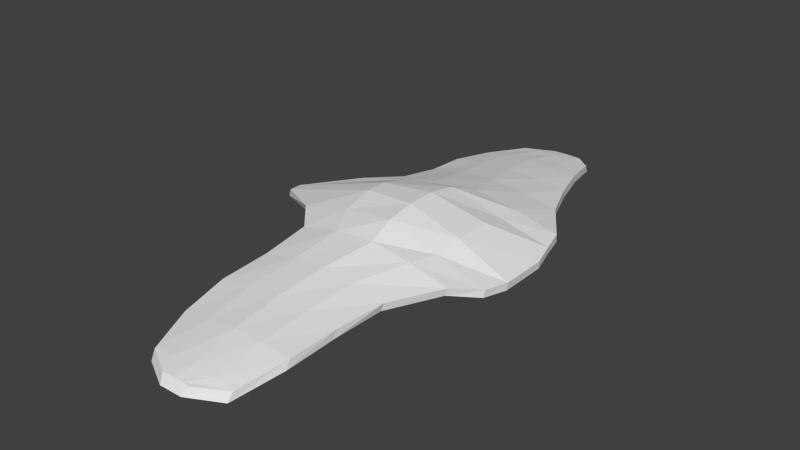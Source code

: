 # Source: invisomut.blend  (saved by Blender 2.72.0; exported with 4.5.12 LTS)
import bpy
from mathutils import Matrix  # noqa: F401  (used for matrix-valued properties, if any)

bpy.ops.wm.read_factory_settings(use_empty=True)
scene = bpy.context.scene
scene.name = 'Scene'

# ---- collections
col_collection_1 = bpy.data.collections.new('Collection 1'); scene.collection.children.link(col_collection_1)

# ---- world
world_world = bpy.data.worlds.new('World'); scene.world = world_world
world_world.color = (0.05088, 0.05088, 0.05088)
world_world.use_sun_shadow = False
world_world.sun_shadow_jitter_overblur = 0.0
world_world.cycles.sampling_method = 'MANUAL'
world_world.cycles.sample_map_resolution = 256

# ---- meshes
me_plane_038 = bpy.data.meshes.new('Plane.038')
me_plane_038.from_pydata([(-0.3013, -12.46, 5.983), (0.4113, -12.46, 5.983), (-0.3013, 12.46, 5.993), (0.4113, 12.46, 5.993), (-0.9406, 11.75, 6.072), (-1.361, 9.604, 6.362), (-1.481, 7.47, 6.768), (-1.36, 5.336, 7.127), (-1.356, 3.201, 7.635), (-3.21, 0.2923, 6.987), (-3.21, -0.2923, 6.987), (-1.356, -3.201, 7.635), (-1.36, -5.336, 7.18), (-1.481, -7.47, 6.768), (-1.361, -9.604, 6.309), (-0.9406, -11.75, 6.035), (1.107, -11.75, 6.035), (1.401, -9.604, 6.632), (1.508, -7.47, 6.948), (1.706, -5.336, 7.254), (2.346, -3.201, 7.44), (2.964, -1.067, 7.107), (2.964, 1.067, 7.121), (2.681, 3.201, 7.309), (1.969, 5.336, 7.164), (1.508, 7.47, 6.906), (1.12, 9.604, 6.582), (0.8117, 11.75, 6.082), (-1.976, 1.828, 7.692), (2.823, 2.134, 7.237), (-1.976, -1.828, 7.692), (2.823, -2.134, 7.179), (-0.1231, -12.46, 6.003), (0.055, -12.46, 6.01), (0.2331, -12.46, 6.003), (0.2331, 12.46, 6.014), (0.055, 12.46, 6.021), (-0.1231, 12.46, 6.014), (0.5949, -11.75, 6.175), (0.08304, -11.75, 6.23), (-0.4288, -11.75, 6.175), (0.7102, -9.604, 6.781), (0.01994, -9.604, 6.796), (-0.6704, -9.604, 6.619), (0.7609, -7.47, 7.161), (0.01359, -7.47, 7.228), (-0.7337, -7.47, 7.071), (0.9396, -5.336, 7.59), (0.1729, -5.336, 7.74), (-0.5937, -5.336, 7.574), (1.42, -3.201, 8.009), (0.4945, -3.201, 8.364), (-0.431, -3.201, 8.192), (1.729, -0.8734, 8.364), (0.4155, -0.6797, 9.196), (-0.7904, -0.486, 8.924), (1.729, 0.8734, 8.364), (0.4155, 0.6797, 9.196), (-0.7904, 0.486, 8.924), (1.672, 3.201, 7.903), (0.6625, 3.201, 8.332), (-0.347, 3.201, 8.179), (1.137, 5.336, 7.538), (0.3046, 5.336, 7.729), (-0.5279, 5.336, 7.557), (0.7609, 7.47, 7.13), (0.01359, 7.47, 7.207), (-0.7337, 7.47, 7.061), (0.5, 9.604, 6.72), (-0.1202, 9.604, 6.744), (-0.7405, 9.604, 6.611), (0.3736, 11.75, 6.179), (-0.06448, 11.75, 6.22), (-0.5026, 11.75, 6.179), (1.623, 2.058, 8.04), (0.4234, 1.981, 8.922), (-0.7765, 1.905, 8.492), (1.623, -2.058, 8.011), (0.4234, -1.981, 8.922), (-0.7765, -1.905, 8.492), (0.2312, 11.49, 5.172), (0.0984, 12.21, 5.005), (0.2213, 12.22, 4.994), (0.6066, 11.49, 5.088), (0.07442, -12.15, 5.013), (0.4448, -11.45, 5.18), (0.8762, -11.44, 5.061), (0.185, -12.14, 5.012), (0.5503, -9.368, 5.768), (1.156, -9.369, 5.64), (0.5537, -7.267, 6.148), (1.206, -7.284, 5.961), (0.6201, -5.088, 6.616), (1.289, -5.109, 6.318), (0.9717, -3.003, 5.969), (1.814, -3.036, 6.547), (1.118, -2.003, 5.379), (0.9172, -0.8742, 5.274), (2.372, -1.057, 6.244), (2.239, -2.089, 6.31), (0.9209, 0.8836, 5.272), (2.375, 1.075, 6.255), (1.123, 2.021, 5.405), (1.216, 3.02, 5.864), (2.161, 3.052, 6.407), (2.251, 2.115, 6.36), (0.8095, 5.084, 6.569), (1.55, 5.101, 6.232), (0.5394, 7.244, 6.126), (1.195, 7.254, 5.929), (0.3376, 9.368, 5.709), (0.8785, 9.367, 5.59), (-0.6744, 11.48, 5.091), (-0.09838, 12.15, 5.014), (0.01795, 12.17, 5.018), (-0.2966, 11.49, 5.182), (0.05475, 12.19, 5.006), (-0.01899, 11.49, 5.201), (-0.07386, -12.16, 5.007), (-0.6454, -11.49, 5.062), (-0.1996, -11.48, 5.184), (0.03624, -12.16, 5.01), (0.1347, -11.47, 5.216), (0.05509, -12.16, 5.002), (-0.9798, -9.387, 5.358), (-0.3731, -9.379, 5.637), (0.09308, -9.369, 5.769), (-1.064, -7.273, 5.828), (-0.4043, -7.263, 6.094), (0.05745, -7.247, 6.192), (-0.892, -5.145, 6.262), (-0.2403, -5.113, 6.603), (0.1386, -5.066, 6.704), (-0.83, -2.943, 6.766), (-0.04522, -2.929, 6.278), (0.3534, -2.949, 5.916), (-1.404, -1.635, 6.828), (-2.628, -0.2561, 6.117), (-1.181, -0.4434, 5.959), (-0.3581, -1.705, 5.876), (-0.102, -0.666, 5.416), (0.347, -1.86, 5.583), (-2.628, 0.2561, 6.117), (-1.181, 0.4434, 5.959), (-0.0987, 0.6682, 5.417), (-1.413, 1.627, 6.823), (-0.8523, 2.929, 6.757), (0.01624, 2.914, 6.262), (-0.3689, 1.693, 5.873), (0.5082, 2.946, 5.887), (0.3514, 1.856, 5.584), (-0.9046, 5.148, 6.202), (-0.193, 5.116, 6.579), (0.2467, 5.067, 6.692), (-1.076, 7.291, 5.819), (-0.4121, 7.276, 6.077), (0.0319, 7.24, 6.171), (-1.008, 9.396, 5.398), (-0.4675, 9.388, 5.619), (-0.05865, 9.374, 5.716), (-1.333, 9.831, 5.88), (-0.9136, 12.02, 5.581), (2.954, 1.108, 6.688), (2.952, -1.099, 6.675), (-1.268, -5.423, 6.721), (-1.231, -3.179, 7.2), (-0.06376, -12.74, 5.507), (-0.2241, -12.74, 5.495), (0.3363, 12.77, 5.494), (0.7733, 12.02, 5.585), (1.65, -5.404, 6.786), (1.494, -7.634, 6.454), (-3.262, 0.2836, 6.552), (-1.9, 1.788, 7.257), (1.096, 9.816, 6.086), (1.488, 7.618, 6.417), (-1.895, -1.792, 7.26), (-3.262, -0.2839, 6.552), (1.087, -12.0, 5.548), (0.3162, -12.73, 5.497), (0.0456, 12.76, 5.514), (0.1689, 12.77, 5.509), (-1.437, 7.637, 6.294), (2.677, 3.236, 6.858), (2.806, 2.199, 6.799), (-1.244, 3.172, 7.196), (0.04579, -12.74, 5.506), (-1.431, -7.628, 6.298), (-0.2377, 12.74, 5.504), (-0.07393, 12.74, 5.516), (2.298, -3.228, 6.993), (2.8, -2.185, 6.744), (-0.8974, -12.02, 5.548), (1.406, -9.817, 6.136), (-1.275, 5.424, 6.664), (1.942, 5.4, 6.698), (-1.317, -9.826, 5.834), (0.1556, -12.74, 5.508)], [], [(71, 27, 3, 35), (34, 1, 16, 38), (38, 16, 17, 41), (41, 17, 18, 44), (44, 18, 19, 47), (47, 19, 20, 50), (77, 31, 21, 53), (53, 21, 22, 56), (74, 29, 23, 59), (59, 23, 24, 62), (62, 24, 25, 65), (65, 25, 26, 68), (68, 26, 27, 71), (56, 22, 29, 74), (50, 20, 31, 77), (4, 73, 37, 2), (73, 72, 36, 37), (72, 71, 35, 36), (0, 32, 40, 15), (32, 33, 39, 40), (33, 34, 38, 39), (15, 40, 43, 14), (40, 39, 42, 43), (39, 38, 41, 42), (14, 43, 46, 13), (43, 42, 45, 46), (42, 41, 44, 45), (13, 46, 49, 12), (46, 45, 48, 49), (45, 44, 47, 48), (12, 49, 52, 11), (49, 48, 51, 52), (48, 47, 50, 51), (30, 79, 55, 10), (79, 78, 54, 55), (78, 77, 53, 54), (10, 55, 58, 9), (55, 54, 57, 58), (54, 53, 56, 57), (28, 76, 61, 8), (76, 75, 60, 61), (75, 74, 59, 60), (8, 61, 64, 7), (61, 60, 63, 64), (60, 59, 62, 63), (7, 64, 67, 6), (64, 63, 66, 67), (63, 62, 65, 66), (6, 67, 70, 5), (67, 66, 69, 70), (66, 65, 68, 69), (5, 70, 73, 4), (70, 69, 72, 73), (69, 68, 71, 72), (9, 58, 76, 28), (58, 57, 75, 76), (57, 56, 74, 75), (11, 52, 79, 30), (52, 51, 78, 79), (51, 50, 77, 78), (80, 81, 82, 83), (84, 85, 86, 87), (85, 88, 89, 86), (88, 90, 91, 89), (90, 92, 93, 91), (92, 94, 95, 93), (96, 97, 98, 99), (97, 100, 101, 98), (102, 103, 104, 105), (103, 106, 107, 104), (106, 108, 109, 107), (108, 110, 111, 109), (110, 80, 83, 111), (100, 102, 105, 101), (94, 96, 99, 95), (112, 113, 114, 115), (115, 114, 116, 117), (117, 116, 81, 80), (118, 119, 120, 121), (121, 120, 122, 123), (123, 122, 85, 84), (119, 124, 125, 120), (120, 125, 126, 122), (122, 126, 88, 85), (124, 127, 128, 125), (125, 128, 129, 126), (126, 129, 90, 88), (127, 130, 131, 128), (128, 131, 132, 129), (129, 132, 92, 90), (130, 133, 134, 131), (131, 134, 135, 132), (132, 135, 94, 92), (136, 137, 138, 139), (139, 138, 140, 141), (141, 140, 97, 96), (137, 142, 143, 138), (138, 143, 144, 140), (140, 144, 100, 97), (145, 146, 147, 148), (148, 147, 149, 150), (150, 149, 103, 102), (146, 151, 152, 147), (147, 152, 153, 149), (149, 153, 106, 103), (151, 154, 155, 152), (152, 155, 156, 153), (153, 156, 108, 106), (154, 157, 158, 155), (155, 158, 159, 156), (156, 159, 110, 108), (157, 112, 115, 158), (158, 115, 117, 159), (159, 117, 80, 110), (142, 145, 148, 143), (143, 148, 150, 144), (144, 150, 102, 100), (133, 136, 139, 134), (134, 139, 141, 135), (135, 141, 96, 94), (160, 161, 112, 157), (162, 163, 98, 101), (164, 165, 133, 130), (166, 167, 118, 121), (168, 169, 83, 82), (170, 171, 91, 93), (172, 173, 145, 142), (174, 175, 109, 111), (176, 177, 137, 136), (178, 179, 87, 86), (180, 181, 81, 116), (182, 160, 157, 154), (183, 184, 105, 104), (173, 185, 146, 145), (186, 166, 121, 123), (187, 164, 130, 127), (188, 189, 114, 113), (190, 170, 93, 95), (169, 174, 111, 83), (191, 190, 95, 99), (177, 172, 142, 137), (189, 180, 116, 114), (167, 192, 119, 118), (193, 178, 86, 89), (194, 182, 154, 151), (195, 183, 104, 107), (184, 162, 101, 105), (196, 187, 127, 124), (197, 186, 123, 84), (161, 188, 113, 112), (163, 191, 99, 98), (165, 176, 136, 133), (179, 197, 84, 87), (171, 193, 89, 91), (175, 195, 107, 109), (185, 194, 151, 146), (181, 168, 82, 81), (192, 196, 124, 119), (5, 4, 161, 160), (22, 21, 163, 162), (12, 11, 165, 164), (32, 0, 167, 166), (3, 27, 169, 168), (19, 18, 171, 170), (9, 28, 173, 172), (26, 25, 175, 174), (30, 10, 177, 176), (16, 1, 179, 178), (36, 35, 181, 180), (6, 5, 160, 182), (23, 29, 184, 183), (28, 8, 185, 173), (33, 32, 166, 186), (13, 12, 164, 187), (2, 37, 189, 188), (20, 19, 170, 190), (27, 26, 174, 169), (31, 20, 190, 191), (10, 9, 172, 177), (37, 36, 180, 189), (0, 15, 192, 167), (17, 16, 178, 193), (7, 6, 182, 194), (24, 23, 183, 195), (29, 22, 162, 184), (14, 13, 187, 196), (34, 33, 186, 197), (4, 2, 188, 161), (21, 31, 191, 163), (11, 30, 176, 165), (1, 34, 197, 179), (18, 17, 193, 171), (25, 24, 195, 175), (8, 7, 194, 185), (35, 3, 168, 181), (15, 14, 196, 192)])
_uv = me_plane_038.uv_layers.new(name='UVMap')
_uv.uv.foreach_set('vector', [0.2816, 0.9466, 0.3146, 0.9466, 0.2844, 0.9737, 0.271, 0.9737, 0.271, 0.03269, 0.2844, 0.03269, 0.3369, 0.05964, 0.2982, 0.05964, 0.2982, 0.05964, 0.3369, 0.05964, 0.359, 0.1406, 0.3069, 0.1406, 0.3069, 0.1406, 0.359, 0.1406, 0.3671, 0.2212, 0.3108, 0.2212, 0.3108, 0.2212, 0.3671, 0.2212, 0.3821, 0.3017, 0.3242, 0.3017, 0.3242, 0.3017, 0.3821, 0.3017, 0.4303, 0.3823, 0.3605, 0.3823, 0.3758, 0.4255, 0.4663, 0.4226, 0.4769, 0.4629, 0.3838, 0.4702, 0.3838, 0.4702, 0.4769, 0.4629, 0.4769, 0.5435, 0.3838, 0.5361, 0.3758, 0.5809, 0.4663, 0.5837, 0.4556, 0.624, 0.3795, 0.624, 0.3795, 0.624, 0.4556, 0.624, 0.4019, 0.7046, 0.3391, 0.7046, 0.3391, 0.7046, 0.4019, 0.7046, 0.3671, 0.7852, 0.3108, 0.7852, 0.3108, 0.7852, 0.3671, 0.7852, 0.3379, 0.8657, 0.2911, 0.8657, 0.2911, 0.8657, 0.3379, 0.8657, 0.3146, 0.9466, 0.2816, 0.9466, 0.3838, 0.5361, 0.4769, 0.5435, 0.4663, 0.5837, 0.3758, 0.5809, 0.3605, 0.3823, 0.4303, 0.3823, 0.4663, 0.4226, 0.3758, 0.4255, 0.1824, 0.9466, 0.2155, 0.9466, 0.2441, 0.9737, 0.2307, 0.9737, 0.2155, 0.9466, 0.2485, 0.9466, 0.2575, 0.9737, 0.2441, 0.9737, 0.2485, 0.9466, 0.2816, 0.9466, 0.271, 0.9737, 0.2575, 0.9737, 0.2307, 0.03269, 0.2441, 0.03269, 0.221, 0.05964, 0.1824, 0.05964, 0.2441, 0.03269, 0.2575, 0.03269, 0.2596, 0.05964, 0.221, 0.05964, 0.2575, 0.03269, 0.271, 0.03269, 0.2982, 0.05964, 0.2596, 0.05964, 0.1824, 0.05964, 0.221, 0.05964, 0.2028, 0.1406, 0.1508, 0.1406, 0.221, 0.05964, 0.2596, 0.05964, 0.2549, 0.1406, 0.2028, 0.1406, 0.2596, 0.05964, 0.2982, 0.05964, 0.3069, 0.1406, 0.2549, 0.1406, 0.1508, 0.1406, 0.2028, 0.1406, 0.198, 0.2212, 0.1417, 0.2212, 0.2028, 0.1406, 0.2549, 0.1406, 0.2544, 0.2212, 0.198, 0.2212, 0.2549, 0.1406, 0.3069, 0.1406, 0.3108, 0.2212, 0.2544, 0.2212, 0.1417, 0.2212, 0.198, 0.2212, 0.2086, 0.3017, 0.1508, 0.3017, 0.198, 0.2212, 0.2544, 0.2212, 0.2664, 0.3017, 0.2086, 0.3017, 0.2544, 0.2212, 0.3108, 0.2212, 0.3242, 0.3017, 0.2664, 0.3017, 0.1508, 0.3017, 0.2086, 0.3017, 0.2209, 0.3823, 0.1511, 0.3823, 0.2086, 0.3017, 0.2664, 0.3017, 0.2907, 0.3823, 0.2209, 0.3823, 0.2664, 0.3017, 0.3242, 0.3017, 0.3605, 0.3823, 0.2907, 0.3823, 0.1043, 0.4342, 0.1948, 0.4313, 0.1938, 0.4848, 0.01126, 0.4921, 0.1948, 0.4313, 0.2853, 0.4284, 0.2847, 0.4775, 0.1938, 0.4848, 0.2853, 0.4284, 0.3758, 0.4255, 0.3838, 0.4702, 0.2847, 0.4775, 0.01126, 0.4921, 0.1938, 0.4848, 0.1938, 0.5215, 0.01126, 0.5142, 0.1938, 0.4848, 0.2847, 0.4775, 0.2847, 0.5288, 0.1938, 0.5215, 0.2847, 0.4775, 0.3838, 0.4702, 0.3838, 0.5361, 0.2847, 0.5288, 0.1043, 0.5722, 0.1948, 0.5751, 0.2272, 0.624, 0.1511, 0.624, 0.1948, 0.5751, 0.2853, 0.578, 0.3033, 0.624, 0.2272, 0.624, 0.2853, 0.578, 0.3758, 0.5809, 0.3795, 0.624, 0.3033, 0.624, 0.1511, 0.624, 0.2272, 0.624, 0.2136, 0.7046, 0.1508, 0.7046, 0.2272, 0.624, 0.3033, 0.624, 0.2764, 0.7046, 0.2136, 0.7046, 0.3033, 0.624, 0.3795, 0.624, 0.3391, 0.7046, 0.2764, 0.7046, 0.1508, 0.7046, 0.2136, 0.7046, 0.198, 0.7852, 0.1417, 0.7852, 0.2136, 0.7046, 0.2764, 0.7046, 0.2544, 0.7852, 0.198, 0.7852, 0.2764, 0.7046, 0.3391, 0.7046, 0.3108, 0.7852, 0.2544, 0.7852, 0.1417, 0.7852, 0.198, 0.7852, 0.1975, 0.8657, 0.1508, 0.8657, 0.198, 0.7852, 0.2544, 0.7852, 0.2443, 0.8657, 0.1975, 0.8657, 0.2544, 0.7852, 0.3108, 0.7852, 0.2911, 0.8657, 0.2443, 0.8657, 0.1508, 0.8657, 0.1975, 0.8657, 0.2155, 0.9466, 0.1824, 0.9466, 0.1975, 0.8657, 0.2443, 0.8657, 0.2485, 0.9466, 0.2155, 0.9466, 0.2443, 0.8657, 0.2911, 0.8657, 0.2816, 0.9466, 0.2485, 0.9466, 0.01126, 0.5142, 0.1938, 0.5215, 0.1948, 0.5751, 0.1043, 0.5722, 0.1938, 0.5215, 0.2847, 0.5288, 0.2853, 0.578, 0.1948, 0.5751, 0.2847, 0.5288, 0.3838, 0.5361, 0.3758, 0.5809, 0.2853, 0.578, 0.1511, 0.3823, 0.2209, 0.3823, 0.1948, 0.4313, 0.1043, 0.4342, 0.2209, 0.3823, 0.2907, 0.3823, 0.2853, 0.4284, 0.1948, 0.4313, 0.2907, 0.3823, 0.3605, 0.3823, 0.3758, 0.4255, 0.2853, 0.4284, 0.7444, 0.08721, 0.7348, 0.0613, 0.7437, 0.0611, 0.7714, 0.08716, 0.7331, 0.9373, 0.7597, 0.9121, 0.7907, 0.9118, 0.7411, 0.937, 0.7597, 0.9121, 0.7673, 0.8373, 0.8108, 0.8373, 0.7907, 0.9118, 0.7673, 0.8373, 0.7676, 0.7617, 0.8144, 0.7623, 0.8108, 0.8373, 0.7676, 0.7617, 0.7723, 0.6834, 0.8204, 0.6841, 0.8144, 0.7623, 0.7723, 0.6834, 0.7976, 0.6084, 0.8581, 0.6096, 0.8204, 0.6841, 0.8081, 0.5724, 0.7937, 0.5318, 0.8982, 0.5384, 0.8887, 0.5755, 0.7937, 0.5318, 0.7939, 0.4686, 0.8984, 0.4617, 0.8982, 0.5384, 0.8085, 0.4277, 0.8151, 0.3918, 0.883, 0.3906, 0.8895, 0.4243, 0.8151, 0.3918, 0.7859, 0.3176, 0.8392, 0.3169, 0.883, 0.3906, 0.7859, 0.3176, 0.7665, 0.2399, 0.8136, 0.2395, 0.8392, 0.3169, 0.7665, 0.2399, 0.752, 0.1635, 0.7909, 0.1635, 0.8136, 0.2395, 0.752, 0.1635, 0.7444, 0.08721, 0.7714, 0.08716, 0.7909, 0.1635, 0.7939, 0.4686, 0.8085, 0.4277, 0.8895, 0.4243, 0.8984, 0.4617, 0.7976, 0.6084, 0.8081, 0.5724, 0.8887, 0.5755, 0.8581, 0.6096, 0.6793, 0.08745, 0.7207, 0.06332, 0.7291, 0.06286, 0.7065, 0.08734, 0.7065, 0.08734, 0.7291, 0.06286, 0.7317, 0.06193, 0.7264, 0.08726, 0.7264, 0.08726, 0.7317, 0.06193, 0.7348, 0.0613, 0.7444, 0.08721, 0.7225, 0.9376, 0.6814, 0.9134, 0.7134, 0.9133, 0.7304, 0.9377, 0.7304, 0.9377, 0.7134, 0.9133, 0.7374, 0.9128, 0.7317, 0.9378, 0.7317, 0.9378, 0.7374, 0.9128, 0.7597, 0.9121, 0.7331, 0.9373, 0.6814, 0.9134, 0.6574, 0.8379, 0.701, 0.8376, 0.7134, 0.9133, 0.7134, 0.9133, 0.701, 0.8376, 0.7345, 0.8373, 0.7374, 0.9128, 0.7374, 0.9128, 0.7345, 0.8373, 0.7673, 0.8373, 0.7597, 0.9121, 0.6574, 0.8379, 0.6513, 0.7619, 0.6987, 0.7615, 0.701, 0.8376, 0.701, 0.8376, 0.6987, 0.7615, 0.7319, 0.761, 0.7345, 0.8373, 0.7345, 0.8373, 0.7319, 0.761, 0.7676, 0.7617, 0.7673, 0.8373, 0.6513, 0.7619, 0.6637, 0.6854, 0.7105, 0.6842, 0.6987, 0.7615, 0.6987, 0.7615, 0.7105, 0.6842, 0.7377, 0.6826, 0.7319, 0.761, 0.7319, 0.761, 0.7377, 0.6826, 0.7723, 0.6834, 0.7676, 0.7617, 0.6637, 0.6854, 0.6681, 0.6062, 0.7245, 0.6057, 0.7105, 0.6842, 0.7105, 0.6842, 0.7245, 0.6057, 0.7532, 0.6064, 0.7377, 0.6826, 0.7377, 0.6826, 0.7532, 0.6064, 0.7976, 0.6084, 0.7723, 0.6834, 0.6269, 0.5592, 0.539, 0.5096, 0.6429, 0.5163, 0.702, 0.5617, 0.702, 0.5617, 0.6429, 0.5163, 0.7204, 0.5243, 0.7527, 0.5673, 0.7527, 0.5673, 0.7204, 0.5243, 0.7937, 0.5318, 0.8081, 0.5724, 0.539, 0.5096, 0.539, 0.4912, 0.6429, 0.4844, 0.6429, 0.5163, 0.6429, 0.5163, 0.6429, 0.4844, 0.7207, 0.4763, 0.7204, 0.5243, 0.7204, 0.5243, 0.7207, 0.4763, 0.7939, 0.4686, 0.7937, 0.5318, 0.6262, 0.4419, 0.6665, 0.395, 0.7289, 0.3956, 0.7013, 0.4395, 0.7013, 0.4395, 0.7289, 0.3956, 0.7643, 0.3944, 0.753, 0.4336, 0.753, 0.4336, 0.7643, 0.3944, 0.8151, 0.3918, 0.8085, 0.4277, 0.6665, 0.395, 0.6628, 0.3153, 0.7139, 0.3164, 0.7289, 0.3956, 0.7289, 0.3956, 0.7139, 0.3164, 0.7455, 0.3182, 0.7643, 0.3944, 0.7643, 0.3944, 0.7455, 0.3182, 0.7859, 0.3176, 0.8151, 0.3918, 0.6628, 0.3153, 0.6505, 0.2382, 0.6982, 0.2387, 0.7139, 0.3164, 0.7139, 0.3164, 0.6982, 0.2387, 0.7301, 0.24, 0.7455, 0.3182, 0.7455, 0.3182, 0.7301, 0.24, 0.7665, 0.2399, 0.7859, 0.3176, 0.6505, 0.2382, 0.6553, 0.1625, 0.6942, 0.1628, 0.6982, 0.2387, 0.6982, 0.2387, 0.6942, 0.1628, 0.7236, 0.1633, 0.7301, 0.24, 0.7301, 0.24, 0.7236, 0.1633, 0.752, 0.1635, 0.7665, 0.2399, 0.6553, 0.1625, 0.6793, 0.08745, 0.7065, 0.08734, 0.6942, 0.1628, 0.6942, 0.1628, 0.7065, 0.08734, 0.7264, 0.08726, 0.7236, 0.1633, 0.7236, 0.1633, 0.7264, 0.08726, 0.7444, 0.08721, 0.752, 0.1635, 0.539, 0.4912, 0.6262, 0.4419, 0.7013, 0.4395, 0.6429, 0.4844, 0.6429, 0.4844, 0.7013, 0.4395, 0.753, 0.4336, 0.7207, 0.4763, 0.7207, 0.4763, 0.753, 0.4336, 0.8085, 0.4277, 0.7939, 0.4686, 0.6681, 0.6062, 0.6269, 0.5592, 0.702, 0.5617, 0.7245, 0.6057, 0.7245, 0.6057, 0.702, 0.5617, 0.7527, 0.5673, 0.7532, 0.6064, 0.7532, 0.6064, 0.7527, 0.5673, 0.8081, 0.5724, 0.7976, 0.6084, 0.917, 0.1366, 0.9084, 0.05522, 0.8943, 0.07517, 0.9031, 0.1528, 0.9401, 0.4612, 0.9398, 0.5433, 0.9274, 0.5418, 0.9277, 0.4625, 0.9411, 0.7042, 0.9548, 0.6207, 0.9424, 0.6119, 0.9279, 0.6939, 0.9062, 0.9765, 0.9059, 0.9764, 0.8919, 0.9548, 0.892, 0.955, 0.9059, 0.0273, 0.9085, 0.05507, 0.8942, 0.07488, 0.8915, 0.04791, 0.9429, 0.7035, 0.9334, 0.7865, 0.9193, 0.7735, 0.9295, 0.6925, 0.9362, 0.4919, 0.9565, 0.4359, 0.944, 0.4419, 0.9238, 0.4929, 0.9229, 0.1372, 0.9324, 0.219, 0.9184, 0.2325, 0.9087, 0.1539, 0.9565, 0.5691, 0.9362, 0.513, 0.9238, 0.512, 0.9441, 0.5633, 0.9074, 0.9489, 0.906, 0.9761, 0.8921, 0.9542, 0.8935, 0.9281, 0.9064, 0.02775, 0.9063, 0.0274, 0.8919, 0.04811, 0.8919, 0.04878, 0.9288, 0.2183, 0.917, 0.1366, 0.9031, 0.1528, 0.9152, 0.2311, 0.945, 0.382, 0.9433, 0.4206, 0.9307, 0.4237, 0.9321, 0.3889, 0.9565, 0.4359, 0.9547, 0.3844, 0.9421, 0.3935, 0.944, 0.4419, 0.9062, 0.9766, 0.9062, 0.9765, 0.892, 0.955, 0.8918, 0.955, 0.9289, 0.7863, 0.9411, 0.7042, 0.9279, 0.6939, 0.9155, 0.7731, 0.9062, 0.02849, 0.9065, 0.02824, 0.8922, 0.04973, 0.8921, 0.05021, 0.9489, 0.6225, 0.9429, 0.7035, 0.9295, 0.6925, 0.9361, 0.6154, 0.9085, 0.05507, 0.9229, 0.1372, 0.9087, 0.1539, 0.8942, 0.07488, 0.9417, 0.5837, 0.9489, 0.6225, 0.9361, 0.6154, 0.9293, 0.5802, 0.9362, 0.513, 0.9362, 0.4919, 0.9238, 0.4929, 0.9238, 0.512, 0.9065, 0.02824, 0.9064, 0.02775, 0.8919, 0.04878, 0.8922, 0.04973, 0.9059, 0.9764, 0.9074, 0.9498, 0.8935, 0.9298, 0.8919, 0.9548, 0.9243, 0.8677, 0.9074, 0.9489, 0.8935, 0.9281, 0.9101, 0.851, 0.9395, 0.3006, 0.9288, 0.2183, 0.9152, 0.2311, 0.9262, 0.3109, 0.9404, 0.3015, 0.945, 0.382, 0.9321, 0.3889, 0.927, 0.3126, 0.9433, 0.4206, 0.9401, 0.4612, 0.9277, 0.4625, 0.9307, 0.4237, 0.9156, 0.8681, 0.9289, 0.7863, 0.9155, 0.7731, 0.902, 0.8517, 0.9063, 0.9763, 0.9062, 0.9766, 0.8918, 0.955, 0.8921, 0.9546, 0.9084, 0.05522, 0.9062, 0.02849, 0.8921, 0.05021, 0.8943, 0.07517, 0.9398, 0.5433, 0.9417, 0.5837, 0.9293, 0.5802, 0.9274, 0.5418, 0.9548, 0.6207, 0.9565, 0.5691, 0.9441, 0.5633, 0.9424, 0.6119, 0.906, 0.9761, 0.9063, 0.9763, 0.8921, 0.9546, 0.8921, 0.9542, 0.9334, 0.7865, 0.9243, 0.8677, 0.9101, 0.851, 0.9193, 0.7735, 0.9324, 0.219, 0.9404, 0.3015, 0.927, 0.3126, 0.9184, 0.2325, 0.9547, 0.3844, 0.9395, 0.3006, 0.9262, 0.3109, 0.9421, 0.3935, 0.9063, 0.0274, 0.9059, 0.0273, 0.8915, 0.04791, 0.8919, 0.04811, 0.9074, 0.9498, 0.9156, 0.8681, 0.902, 0.8517, 0.8935, 0.9298, 0.9308, 0.1451, 0.9224, 0.06536, 0.9084, 0.05522, 0.917, 0.1366, 0.9525, 0.4627, 0.9521, 0.5421, 0.9398, 0.5433, 0.9401, 0.4612, 0.9542, 0.701, 0.9673, 0.6216, 0.9548, 0.6207, 0.9411, 0.7042, 0.9205, 0.9661, 0.9199, 0.9661, 0.9059, 0.9764, 0.9062, 0.9765, 0.9202, 0.03866, 0.9227, 0.06536, 0.9085, 0.05507, 0.9059, 0.0273, 0.9564, 0.701, 0.9476, 0.7804, 0.9334, 0.7865, 0.9429, 0.7035, 0.9487, 0.4916, 0.9689, 0.4344, 0.9565, 0.4359, 0.9362, 0.4919, 0.9371, 0.1451, 0.9464, 0.2245, 0.9324, 0.219, 0.9229, 0.1372, 0.9689, 0.5705, 0.9487, 0.5133, 0.9362, 0.513, 0.9565, 0.5691, 0.9214, 0.9396, 0.9199, 0.9661, 0.906, 0.9761, 0.9074, 0.9489, 0.921, 0.03866, 0.9208, 0.03866, 0.9063, 0.0274, 0.9064, 0.02775, 0.9424, 0.2245, 0.9308, 0.1451, 0.917, 0.1366, 0.9288, 0.2183, 0.9579, 0.3833, 0.9559, 0.423, 0.9433, 0.4206, 0.945, 0.382, 0.9689, 0.4344, 0.9673, 0.3833, 0.9547, 0.3844, 0.9565, 0.4359, 0.9207, 0.9661, 0.9205, 0.9661, 0.9062, 0.9765, 0.9062, 0.9766, 0.9424, 0.7804, 0.9542, 0.701, 0.9411, 0.7042, 0.9289, 0.7863, 0.9202, 0.03866, 0.9208, 0.03866, 0.9065, 0.02824, 0.9062, 0.02849, 0.9617, 0.6216, 0.9564, 0.701, 0.9429, 0.7035, 0.9489, 0.6225, 0.9227, 0.06536, 0.9371, 0.1451, 0.9229, 0.1372, 0.9085, 0.05507, 0.9542, 0.5819, 0.9617, 0.6216, 0.9489, 0.6225, 0.9417, 0.5837, 0.9487, 0.5133, 0.9487, 0.4916, 0.9362, 0.4919, 0.9362, 0.513, 0.9208, 0.03866, 0.921, 0.03866, 0.9064, 0.02775, 0.9065, 0.02824, 0.9199, 0.9661, 0.9214, 0.9396, 0.9074, 0.9498, 0.9059, 0.9764, 0.9385, 0.8598, 0.9214, 0.9396, 0.9074, 0.9489, 0.9243, 0.8677, 0.9527, 0.3039, 0.9424, 0.2245, 0.9288, 0.2183, 0.9395, 0.3006, 0.9538, 0.3039, 0.9579, 0.3833, 0.945, 0.382, 0.9404, 0.3015, 0.9559, 0.423, 0.9525, 0.4627, 0.9401, 0.4612, 0.9433, 0.4206, 0.9293, 0.8598, 0.9424, 0.7804, 0.9289, 0.7863, 0.9156, 0.8681, 0.9205, 0.9661, 0.9207, 0.9661, 0.9062, 0.9766, 0.9063, 0.9763, 0.9224, 0.06536, 0.9202, 0.03866, 0.9062, 0.02849, 0.9084, 0.05522, 0.9521, 0.5421, 0.9542, 0.5819, 0.9417, 0.5837, 0.9398, 0.5433, 0.9673, 0.6216, 0.9689, 0.5705, 0.9565, 0.5691, 0.9548, 0.6207, 0.9199, 0.9661, 0.9205, 0.9661, 0.9063, 0.9763, 0.906, 0.9761, 0.9476, 0.7804, 0.9385, 0.8598, 0.9243, 0.8677, 0.9334, 0.7865, 0.9464, 0.2245, 0.9538, 0.3039, 0.9404, 0.3015, 0.9324, 0.219, 0.9673, 0.3833, 0.9527, 0.3039, 0.9395, 0.3006, 0.9547, 0.3844, 0.9208, 0.03866, 0.9202, 0.03866, 0.9059, 0.0273, 0.9063, 0.0274, 0.9214, 0.9396, 0.9293, 0.8598, 0.9156, 0.8681, 0.9074, 0.9498])
me_plane_038.use_remesh_preserve_volume = False
me_plane_038.use_remesh_preserve_attributes = False
me_plane_038.use_mirror_vertex_groups = False
me_plane_038.update()
arm_armature = bpy.data.armatures.new('Armature')  # bones are not reproduced

# ---- objects
ob_armature = bpy.data.objects.new('Armature', arm_armature)
ob_plane = bpy.data.objects.new('Plane', me_plane_038)

# ---- transforms, parenting, visibility, modifiers, constraints
ob_armature.location = (0.4229, 0.002806, -9.246)
ob_armature.scale = (3.931, 3.931, 3.931)
ob_armature.hide_viewport = True
ob_armature.lineart.crease_threshold = 0.0
ob_plane.parent = ob_armature
ob_plane.matrix_parent_inverse = Matrix(((0.4699, 0.0, 0.0, -0.1987), (0.0, 0.4699, 0.0, -0.001319), (0.0, 0.0, 0.4699, 4.345), (0.0, 0.0, 0.0, 1.0)))
ob_plane.location = (0.0, 0.0, -4.245)
ob_plane.scale = (0.08418, 0.04213, 0.03247)
ob_plane.lineart.crease_threshold = 0.0
_vg = ob_plane.vertex_groups.new(name='Bone')
for _i, _w in zip([53, 54, 55, 56, 57, 58, 60, 74, 75, 76, 77, 78, 79, 140, 144], [0.04629, 0.7909, 0.06401, 0.05101, 0.7867, 0.06398, 0.03931, 0.02527, 0.1904, 0.02764, 0.01715, 0.1776, 0.02833, 0.8274, 0.9769]): _vg.add([_i], _w, 'REPLACE')
_vg = ob_plane.vertex_groups.new(name='Bone.001')
for _i, _w in zip([6, 7, 8, 22, 23, 24, 25, 28, 29, 56, 57, 58, 59, 60, 61, 62, 63, 64, 74, 75, 76, 97, 100, 101, 102, 103, 104, 105, 106, 107, 109, 140, 143, 144, 145, 146, 147, 148, 149, 150, 151, 152, 154, 162, 173, 175, 183, 184, 185, 194, 195], [0.004233, 0.1207, 0.5242, 0.03991, 0.199, 0.3526, 0.06198, 0.1353, 0.1075, 0.05231, 0.09819, 0.06407, 0.4179, 0.7738, 0.7269, 0.1657, 0.01125, 0.0968, 0.2228, 0.6493, 0.2557, 0.01791, 0.1902, 0.05621, 0.5338, 0.5851, 0.2413, 0.1662, 0.1257, 0.2473, 0.04469, 0.1046, 0.09798, 0.79, 0.2534, 0.6218, 0.9619, 0.7134, 0.8952, 0.928, 0.1185, 0.05397, 0.002513, 0.04341, 0.1553, 0.04862, 0.1975, 0.1141, 0.539, 0.1053, 0.3382]): _vg.add([_i], _w, 'REPLACE')
_vg = ob_plane.vertex_groups.new(name='Bone.002')
for _i, _w in zip([4, 5, 6, 7, 8, 23, 24, 25, 26, 28, 29, 59, 60, 61, 62, 63, 64, 65, 66, 67, 68, 69, 70, 73, 74, 75, 76, 102, 103, 104, 105, 106, 107, 108, 109, 111, 112, 145, 146, 147, 149, 151, 152, 153, 154, 155, 156, 157, 158, 159, 160, 161, 173, 174, 175, 182, 183, 184, 185, 194, 195], [0.0452, 0.2112, 0.7533, 0.7796, 0.1656, 0.1123, 0.4448, 0.7834, 0.1391, 0.0143, 0.0522, 0.1657, 0.1225, 0.1198, 0.7365, 0.9589, 0.8552, 0.8685, 0.9655, 0.8144, 0.0565, 0.05219, 0.1599, 0.003235, 0.06613, 0.01651, 0.02722, 0.05578, 0.1555, 0.1445, 0.06659, 0.8157, 0.5884, 0.9187, 0.8005, 0.1191, 0.02224, 0.02477, 0.1435, 0.001784, 0.07093, 0.799, 0.9295, 0.9916, 0.7691, 0.8698, 0.9818, 0.1949, 0.1247, 0.02485, 0.169, 0.01076, 0.016, 0.0923, 0.7647, 0.7213, 0.1167, 0.05551, 0.1757, 0.7979, 0.4689]): _vg.add([_i], _w, 'REPLACE')
_vg = ob_plane.vertex_groups.new(name='Bone.003')
for _i, _w in zip([2, 3, 4, 5, 6, 7, 25, 26, 27, 35, 36, 37, 65, 66, 67, 68, 69, 70, 71, 72, 73, 80, 81, 82, 83, 108, 109, 110, 111, 112, 113, 114, 115, 116, 117, 151, 154, 155, 157, 158, 159, 160, 161, 168, 169, 174, 175, 180, 181, 182, 188, 189, 194, 195], [0.9884, 0.9993, 0.9506, 0.78, 0.2079, 0.03585, 0.1245, 0.8517, 0.9892, 0.9994, 0.9995, 0.9952, 0.1026, 0.0115, 0.1584, 0.9415, 0.9468, 0.8345, 0.9971, 0.9955, 0.9725, 0.9984, 0.9995, 0.9992, 0.9904, 0.06587, 0.1285, 0.9745, 0.8736, 0.9626, 0.9947, 0.9988, 0.9835, 0.9996, 0.9964, 0.01914, 0.1937, 0.1138, 0.7974, 0.8717, 0.9619, 0.8245, 0.9685, 0.9998, 0.9989, 0.9022, 0.162, 0.9988, 0.9993, 0.2478, 0.9952, 0.9976, 0.05025, 0.003204]): _vg.add([_i], _w, 'REPLACE')
_vg = ob_plane.vertex_groups.new(name='Bone.004')
for _i, _w in zip([11, 12, 13, 19, 20, 21, 30, 31, 47, 49, 50, 51, 52, 53, 54, 55, 58, 77, 78, 79, 92, 93, 94, 95, 96, 97, 98, 99, 100, 127, 130, 131, 133, 134, 135, 136, 138, 139, 140, 141, 144, 163, 164, 165, 170, 176, 190, 191], [0.5801, 0.1216, 0.004901, 0.08289, 0.2178, 0.00033, 0.1123, 0.06458, 0.08225, 0.1084, 0.447, 0.8389, 0.7889, 0.04823, 0.1065, 0.1137, 0.03045, 0.2093, 0.7148, 0.589, 0.05946, 0.07837, 0.5883, 0.2553, 0.2904, 0.1416, 0.02285, 0.09838, 0.004907, 0.007119, 0.1204, 0.06221, 0.6958, 0.9285, 0.8809, 0.1744, 0.02815, 0.8572, 0.8088, 0.8623, 0.09429, 0.002767, 0.1035, 0.5878, 0.07517, 0.1181, 0.2051, 0.06556]): _vg.add([_i], _w, 'REPLACE')
_vg = ob_plane.vertex_groups.new(name='Bone.005')
for _i, _w in zip([11, 12, 13, 14, 15, 16, 17, 18, 19, 20, 31, 41, 42, 43, 44, 45, 46, 47, 48, 49, 50, 51, 52, 77, 78, 79, 88, 89, 90, 91, 92, 93, 94, 95, 96, 99, 119, 124, 125, 127, 128, 129, 130, 131, 132, 133, 134, 135, 136, 164, 165, 170, 171, 187, 190, 191, 192, 193, 196], [0.1641, 0.7884, 0.7678, 0.2127, 0.02957, 0.00994, 0.1678, 0.7919, 0.7308, 0.1267, 0.0328, 0.1009, 0.003007, 0.1493, 0.8707, 0.9753, 0.8183, 0.8387, 0.9819, 0.8471, 0.1763, 0.09172, 0.1179, 0.06828, 0.002995, 0.04331, 0.07403, 0.1664, 0.9195, 0.8143, 0.9043, 0.7707, 0.1483, 0.1684, 0.05443, 0.06553, 0.01837, 0.1937, 0.1058, 0.7762, 0.8767, 0.9774, 0.812, 0.9224, 0.9862, 0.1363, 0.04733, 0.0703, 0.01625, 0.8082, 0.175, 0.7508, 0.7632, 0.7347, 0.1416, 0.0365, 0.0008914, 0.1272, 0.1649]): _vg.add([_i], _w, 'REPLACE')
_vg = ob_plane.vertex_groups.new(name='Bone.006')
for _i, _w in zip([0, 1, 12, 13, 14, 15, 16, 17, 18, 19, 32, 33, 34, 38, 39, 40, 41, 42, 43, 44, 46, 84, 85, 86, 87, 88, 89, 90, 91, 93, 118, 119, 120, 121, 122, 123, 124, 125, 126, 127, 128, 130, 164, 166, 167, 170, 171, 178, 179, 186, 187, 192, 193, 196, 197], [0.9912, 0.9927, 0.03606, 0.1944, 0.7789, 0.9588, 0.9688, 0.8245, 0.1612, 0.00538, 0.9949, 0.9976, 0.9968, 0.9871, 0.9976, 0.9789, 0.8963, 0.9732, 0.8456, 0.11, 0.1535, 0.9985, 0.9934, 0.9766, 0.9965, 0.9243, 0.8266, 0.07051, 0.1457, 0.001083, 0.9956, 0.9645, 0.9879, 0.9981, 0.9986, 0.9985, 0.7983, 0.8913, 0.9852, 0.1858, 0.1084, 0.01432, 0.04784, 0.9962, 0.9943, 0.01577, 0.2012, 0.9836, 0.997, 0.9972, 0.2344, 0.9737, 0.8677, 0.8287, 0.9976]): _vg.add([_i], _w, 'REPLACE')
_vg = ob_plane.vertex_groups.new(name='Bone.007')
for _i, _w in zip([7, 8, 11, 28, 30, 52, 54, 55, 57, 58, 61, 75, 76, 79, 133, 136, 138, 139, 140, 142, 143, 144, 145, 146, 148, 165, 173, 176, 185], [0.001162, 0.1228, 0.1178, 0.2451, 0.1978, 0.03846, 0.02041, 0.7166, 0.03594, 0.7558, 0.1201, 0.05469, 0.5504, 0.2341, 0.1028, 0.5737, 0.9129, 0.08084, 0.03396, 0.01724, 0.8277, 0.06754, 0.3937, 0.1305, 0.2902, 0.1303, 0.2556, 0.2419, 0.1206]): _vg.add([_i], _w, 'REPLACE')
_vg = ob_plane.vertex_groups.new(name='Bone.008')
for _i, _w in zip([7, 8, 9, 10, 11, 28, 30, 55, 58, 76, 79, 133, 136, 137, 138, 142, 143, 145, 146, 165, 172, 173, 176, 177, 185], [0.006769, 0.1688, 0.9935, 0.9927, 0.1154, 0.567, 0.652, 0.06312, 0.05817, 0.09451, 0.07384, 0.0501, 0.207, 0.9861, 0.01052, 0.9705, 0.0622, 0.3039, 0.09311, 0.08687, 1.034, 0.5407, 0.6031, 1.016, 0.1483]): _vg.add([_i], _w, 'REPLACE')
_vg = ob_plane.vertex_groups.new(name='Bone.009')
for _i, _w in zip([18, 19, 20, 21, 22, 23, 24, 25, 29, 31, 47, 50, 51, 53, 54, 56, 57, 59, 60, 62, 74, 75, 77, 78, 92, 93, 94, 95, 96, 97, 98, 99, 100, 101, 102, 103, 104, 105, 106, 107, 135, 140, 141, 144, 149, 150, 162, 163, 170, 183, 184, 190, 191, 195], [0.006551, 0.1541, 0.6341, 0.9351, 0.924, 0.6733, 0.1745, 0.008123, 0.8229, 0.8735, 0.05504, 0.3463, 0.02375, 0.8725, 0.03537, 0.9954, 0.03814, 0.3949, 0.05899, 0.07031, 0.6589, 0.05747, 0.677, 0.0521, 0.003403, 0.1227, 0.2535, 0.5596, 0.6374, 0.8079, 0.9272, 0.8204, 0.7636, 0.9111, 0.4138, 0.2579, 0.6034, 0.7585, 0.03901, 0.138, 0.03554, 0.02805, 0.1017, 0.03804, 0.03542, 0.05735, 0.9156, 0.9358, 0.1374, 0.6715, 0.8156, 0.6333, 0.8725, 0.1629]): _vg.add([_i], _w, 'REPLACE')
_m = ob_plane.modifiers.new('Armature', 'ARMATURE')
_m.object = ob_armature

# ---- collection membership
col_collection_1.objects.link(ob_armature)
col_collection_1.objects.link(ob_plane)

# ---- scene / render settings (as saved in the file)
scene.frame_start = 1; scene.frame_end = 35; scene.frame_set(1)
scene.render.engine = 'BLENDER_EEVEE_NEXT'
scene.render.resolution_percentage = 50
scene.render.fps = 8
scene.render.dither_intensity = 0.0
scene.cycles.use_denoising = False
scene.cycles.samples = 10
scene.cycles.sampling_pattern = 'TABULATED_SOBOL'
scene.cycles.light_sampling_threshold = 0.0
scene.cycles.use_adaptive_sampling = False
scene.cycles.use_light_tree = False
scene.cycles.blur_glossy = 0.0
scene.cycles.pixel_filter_type = 'GAUSSIAN'
scene.cycles.sample_clamp_indirect = 0.0
scene.view_settings.view_transform = 'Standard'
bpy.context.view_layer.update()

# ---- added for rendering (the .blend has no active camera and no usable light): camera, sun
cam_auto = bpy.data.cameras.new('AutoCamera')
cam_auto.lens = 50.0
cam_auto.sensor_width = 36.0
cam_auto.clip_end = 1000.0
ob_auto_camera = bpy.data.objects.new('AutoCamera', cam_auto)
scene.collection.objects.link(ob_auto_camera)
ob_auto_camera.location = (1.67566, -2.46987, 2.06463)
ob_auto_camera.rotation_euler = (1.09748, -7.21219e-08, 0.694738)
scene.camera = ob_auto_camera
light_auto_sun = bpy.data.lights.new('AutoSun', 'SUN')
light_auto_sun.energy = 3.0
light_auto_sun.angle = 0.0523599
ob_auto_sun = bpy.data.objects.new('AutoSun', light_auto_sun)
scene.collection.objects.link(ob_auto_sun)
ob_auto_sun.rotation_euler = (0.872665, 0.174533, 0.523599)
bpy.context.view_layer.update()
